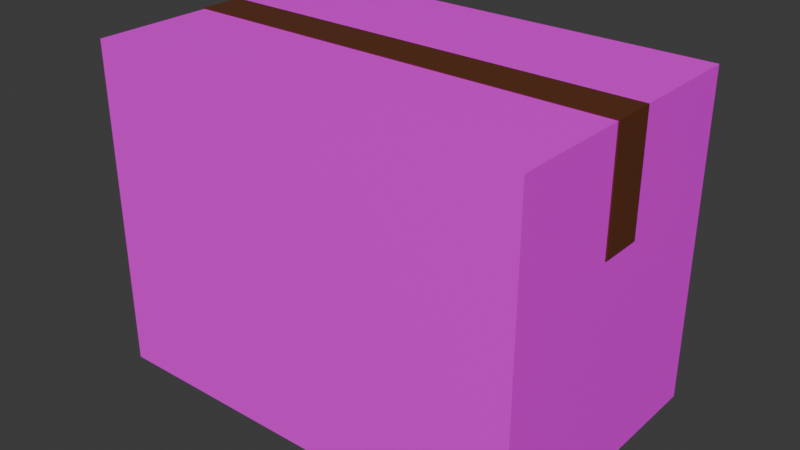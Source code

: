 # Source: package.blend  (saved by Blender 5.0.118; exported with 4.5.12 LTS)
import bpy
from mathutils import Matrix  # noqa: F401  (used for matrix-valued properties, if any)

bpy.ops.wm.read_factory_settings(use_empty=True)
scene = bpy.context.scene
scene.name = 'Scene'

# ---- collections
col_box_001 = bpy.data.collections.new('box.001'); scene.collection.children.link(col_box_001)

# ---- images (referenced by path relative to the original .blend; pixels are not part of the script)
import os
ASSET_DIR = os.environ.get("B2B_ASSET_DIR", "")  # directory of the original .blend (textures are referenced by path, not embedded)
HERE = os.path.dirname(os.path.abspath(__file__))  # packed textures are extracted next to this script under _unpacked/

def load_image(name, relpath, width, height, colorspace="sRGB"):
    """Load a texture the original file referenced (path relative to the .blend, or extracted next to this script)."""
    p = next((c for c in (os.path.join(HERE, relpath), os.path.join(ASSET_DIR, relpath)) if relpath and os.path.exists(c)), "")
    if p:
        img = bpy.data.images.load(p, check_existing=True)
        img.name = name
    else:  # same state as the original file: an image datablock whose file is absent (Cycles renders it pink)
        img = bpy.data.images.new(name, width, height)
        img.source = "FILE"
        img.filepath = "//" + (relpath or name)
    img.colorspace_settings.name = colorspace
    return img
img_package_decals = load_image('package-decals', 'package-decals.png', 1024, 1024, 'sRGB')
img_biggerueds_png = load_image('biggerueds.png', 'biggerueds.png', 1024, 1024, 'sRGB')

# ---- materials (node trees are filled in below, after node groups)
mat_material_001 = bpy.data.materials.new('Material.001')
mat_material_004 = bpy.data.materials.new('Material.004')
mat_material_005 = bpy.data.materials.new('Material.005')

# ---- material node trees
mat_material_001.use_nodes = True; mat_material_001.node_tree.nodes.clear()
_N = mat_material_001.node_tree.nodes; _L = mat_material_001.node_tree.links
n0 = _N.new('ShaderNodeOutputMaterial'); n0.name = 'Material Output'; n0.location = (260, 100)
n1 = _N.new('ShaderNodeTexImage'); n1.name = 'Image Texture'; n1.location = (-934, 418)
n1.image = img_package_decals
n2 = _N.new('ShaderNodeTexCoord'); n2.name = 'Texture Coordinate.001'; n2.location = (-1193, 402)
n3 = _N.new('ShaderNodeBsdfPrincipled'); n3.name = 'Principled BSDF.001'; n3.location = (-433, 592)
_L.new(n2.outputs[2], n1.inputs[0])
_L.new(n1.outputs[0], n3.inputs[0])
_L.new(n1.outputs[1], n3.inputs[4])
_L.new(n3.outputs[0], n0.inputs[0])
n0.is_active_output = True
mat_material_004.use_nodes = True; mat_material_004.node_tree.nodes.clear()
_N = mat_material_004.node_tree.nodes; _L = mat_material_004.node_tree.links
n0 = _N.new('ShaderNodeOutputMaterial'); n0.name = 'Material Output'; n0.location = (1998, 311)
n1 = _N.new('ShaderNodeTexImage'); n1.name = 'Image Texture.001'; n1.location = (1144, 33)
n1.image = img_biggerueds_png
n2 = _N.new('ShaderNodeBsdfPrincipled'); n2.name = 'Principled BSDF'; n2.location = (1635, 131)
_L.new(n1.outputs[0], n2.inputs[0])
_L.new(n2.outputs[0], n0.inputs[0])
n0.is_active_output = True
mat_material_005.use_nodes = True; mat_material_005.node_tree.nodes.clear()
_N = mat_material_005.node_tree.nodes; _L = mat_material_005.node_tree.links
n0 = _N.new('ShaderNodeBsdfPrincipled'); n0.name = 'Principled BSDF'; n0.location = (-200, 100)
n0.inputs[0].default_value = (0.1255, 0.0339, 0.01025, 1.0)
n0.inputs[2].default_value = 0.312
n1 = _N.new('ShaderNodeOutputMaterial'); n1.name = 'Material Output'; n1.location = (395, 114)
_L.new(n0.outputs[0], n1.inputs[0])
n1.is_active_output = True

# ---- world
world_world = bpy.data.worlds.new('World'); scene.world = world_world
world_world.use_nodes = True; world_world.node_tree.nodes.clear()
_N = world_world.node_tree.nodes; _L = world_world.node_tree.links
n0 = _N.new('ShaderNodeOutputWorld'); n0.name = 'World Output'; n0.location = (200, 100)
n1 = _N.new('ShaderNodeBackground'); n1.name = 'Background'; n1.location = (-200, 100)
n1.inputs[0].default_value = (0.05088, 0.05088, 0.05088, 1.0)
_L.new(n1.outputs[0], n0.inputs[0])
n0.is_active_output = True
world_world.color = (0.05088, 0.05088, 0.05088)
world_world.sun_shadow_jitter_overblur = 0.0

# ---- meshes
me_cube_001 = bpy.data.meshes.new('Cube.001')
me_cube_001.from_pydata([(0.6608, 0.2895, 0.3382), (0.6608, 0.2895, -0.3406), (0.6608, -0.2895, 0.3382), (0.6608, -0.2895, -0.3406), (-0.2494, 0.2895, 0.3382), (-0.2494, 0.2895, -0.3406), (-0.2494, -0.2895, 0.3382), (-0.2494, -0.2895, -0.3406)], [], [(0, 1, 3, 2), (2, 3, 7, 6), (6, 7, 5, 4), (4, 5, 1, 0), (2, 6, 4, 0), (7, 3, 1, 5)])
_uv = me_cube_001.uv_layers.new(name='UVMap')
_uv.uv.foreach_set('vector', [0.3975, 0.0216, 0.3975, 0.2803, 0.1768, 0.2803, 0.1768, 0.0216, 0.0215, 0.9818, 0.02528, 0.6409, 0.4825, 0.6459, 0.4787, 0.9868, 0.8001, 0.3931, 0.8001, 0.6518, 0.5794, 0.6518, 0.5794, 0.3931, 0.02547, 0.642, 0.02547, 0.3011, 0.4827, 0.3011, 0.4827, 0.642, 0.9359, 0.9919, 0.4787, 0.9868, 0.4819, 0.696, 0.9391, 0.7011, 0.5255, 0.02442, 0.9827, 0.02442, 0.9827, 0.3153, 0.5255, 0.3153])
me_cube_001.materials.append(mat_material_001)
me_cube_001.update()
me_cube_002 = bpy.data.meshes.new('Cube.002')
me_cube_002.from_pydata([(0.6608, 0.2895, 0.3382), (0.6608, 0.2895, -0.3406), (0.6608, -0.2895, 0.3382), (0.6608, -0.2895, -0.3406), (-0.2494, 0.2895, 0.3382), (-0.2494, 0.2895, -0.3406), (-0.2494, -0.2895, 0.3382), (-0.2494, -0.2895, -0.3406)], [], [(0, 1, 3, 2), (2, 3, 7, 6), (6, 7, 5, 4), (4, 5, 1, 0), (2, 6, 4, 0), (7, 3, 1, 5)])
_uv = me_cube_002.uv_layers.new(name='UVMap')
_uv.uv.foreach_set('vector', [0.3975, 0.0216, 0.3975, 0.2803, 0.1768, 0.2803, 0.1768, 0.0216, 0.0215, 0.9818, 0.02528, 0.6409, 0.4825, 0.6459, 0.4787, 0.9868, 0.8001, 0.3931, 0.8001, 0.6518, 0.5794, 0.6518, 0.5794, 0.3931, 0.02547, 0.642, 0.02547, 0.3011, 0.4827, 0.3011, 0.4827, 0.642, 0.9359, 0.9919, 0.4787, 0.9868, 0.4819, 0.696, 0.9391, 0.7011, 0.5255, 0.02442, 0.9827, 0.02442, 0.9827, 0.3153, 0.5255, 0.3153])
me_cube_002.materials.append(mat_material_004)
me_cube_002.update()
me_cube_003 = bpy.data.meshes.new('Cube.003')
me_cube_003.from_pydata([(0.1305, -0.07985, 0.3381), (0.1305, -0.07985, 0.34), (0.1305, 0.07985, 0.3381), (0.1305, 0.07985, 0.34), (-0.2494, -0.07985, 0.3381), (-0.2494, -0.07985, 0.34), (-0.2494, 0.07985, 0.3381), (-0.2494, 0.07985, 0.34), (0.6605, 0.07985, 0.3381), (0.6605, -0.07985, 0.3381), (0.6605, -0.07985, 0.34), (0.6605, 0.07985, 0.34), (-0.2517, 0.07985, 0.34), (-0.2517, 0.07985, 0.3381), (-0.2517, -0.07985, 0.3381), (-0.2517, -0.07985, 0.34), (-0.2517, 0.07985, 0.34), (-0.2517, 0.07985, 0.3381), (-0.2517, -0.07985, 0.3381), (-0.2517, -0.07985, 0.34), (-0.2494, -0.07985, 0.1657), (-0.2494, 0.07985, 0.1657), (-0.2517, -0.07985, 0.1657), (-0.2517, 0.07985, 0.1657), (-0.2494, -0.07985, 0.04333), (-0.2494, 0.07985, 0.04333), (-0.2517, -0.07985, 0.04333), (-0.2517, 0.07985, 0.04333), (0.6634, 0.07985, 0.3381), (0.6634, -0.07985, 0.3381), (0.6634, -0.07985, 0.34), (0.6634, 0.07985, 0.34), (0.6605, 0.07985, 0.1723), (0.6605, -0.07985, 0.1723), (0.6634, 0.07985, 0.1723), (0.6634, -0.07985, 0.1723), (0.6605, 0.07985, 0.1027), (0.6605, -0.07985, 0.1027), (0.6634, 0.07985, 0.1027), (0.6634, -0.07985, 0.1027)], [], [(3, 2, 8, 11), (2, 3, 7, 6), (5, 4, 14, 15), (4, 5, 1, 0), (2, 6, 4, 0), (7, 3, 1, 5), (10, 11, 31, 30), (0, 1, 10, 9), (1, 3, 11, 10), (2, 0, 9, 8), (13, 12, 16, 17), (4, 6, 21, 20), (7, 5, 15, 12), (6, 7, 12, 13), (17, 16, 19, 18), (15, 14, 18, 19), (14, 13, 17, 18), (12, 15, 19, 16), (22, 20, 24, 26), (13, 14, 22, 23), (6, 13, 23, 21), (14, 4, 20, 22), (24, 25, 27, 26), (20, 21, 25, 24), (21, 23, 27, 25), (23, 22, 26, 27), (29, 30, 31, 28), (9, 29, 35, 33), (11, 8, 28, 31), (9, 10, 30, 29), (32, 33, 37, 36), (8, 9, 33, 32), (29, 28, 34, 35), (28, 8, 32, 34), (36, 37, 39, 38), (34, 32, 36, 38), (35, 34, 38, 39), (33, 35, 39, 37)])
_uv = me_cube_003.uv_layers.new(name='UVMap')
_uv.uv.foreach_set('vector', [0.8115, 0.9815, 0.8115, 0.981, 0.9705, 0.9822, 0.9705, 0.9828, 0.8115, 0.981, 0.8115, 0.9815, 0.5677, 0.9796, 0.5677, 0.979, 0.5664, 0.9796, 0.5664, 0.979, 0.567, 0.979, 0.567, 0.9796, 0.5664, 0.979, 0.5664, 0.9796, 0.3226, 0.9777, 0.3226, 0.9771, 0.9898, 0.5633, 0.9898, 0.8071, 0.9419, 0.8071, 0.9419, 0.5633, 0.9898, 0.000671, 0.9898, 0.2445, 0.9419, 0.2445, 0.9419, 0.000671, 0.9419, 0.4035, 0.9898, 0.4035, 0.9898, 0.4043, 0.9419, 0.4043, 0.3226, 0.9771, 0.3226, 0.9777, 0.1636, 0.9764, 0.1636, 0.9759, 0.9419, 0.2445, 0.9898, 0.2445, 0.9898, 0.4035, 0.9419, 0.4035, 0.9898, 0.5633, 0.9419, 0.5633, 0.9419, 0.4043, 0.9898, 0.4043, 0.09583, 0.63, 0.09583, 0.63, 0.09583, 0.63, 0.09583, 0.63, 0.09583, 0.63, 0.1437, 0.63, 0.1437, 0.6817, 0.09583, 0.6817, 0.9898, 0.000671, 0.9419, 0.000671, 0.9419, -4.183e-10, 0.9898, 3.199e-09, 0.5677, 0.979, 0.5677, 0.9796, 0.567, 0.9796, 0.567, 0.979, 0.1937, 0.6779, 0.1932, 0.6779, 0.1932, 0.63, 0.1937, 0.63, 0.09583, 0.63, 0.09583, 0.63, 0.09583, 0.63, 0.09583, 0.63, 0.09583, 0.63, 0.09583, 0.63, 0.09583, 0.63, 0.09583, 0.63, 0.09583, 0.63, 0.09583, 0.63, 0.09583, 0.63, 0.09583, 0.63, 0.5674, 0.9273, 0.5668, 0.9273, 0.5671, 0.8906, 0.5677, 0.8906, 0.1437, 0.63, 0.1917, 0.63, 0.1917, 0.6817, 0.1437, 0.6817, 0.5677, 0.979, 0.567, 0.979, 0.5674, 0.9273, 0.5681, 0.9273, 0.567, 0.979, 0.5664, 0.979, 0.5668, 0.9273, 0.5674, 0.9273, 0.1932, 0.63, 0.1932, 0.6779, 0.1925, 0.6779, 0.1925, 0.63, 0.09583, 0.6817, 0.1437, 0.6817, 0.1437, 0.7184, 0.09583, 0.7184, 0.5681, 0.9273, 0.5674, 0.9273, 0.5677, 0.8906, 0.5684, 0.8906, 0.1437, 0.6817, 0.1917, 0.6817, 0.1917, 0.7184, 0.1437, 0.7184, 0.0, 0.6305, 0.0, 0.63, 0.04791, 0.63, 0.04791, 0.6305, 0.1636, 0.9759, 0.1627, 0.9758, 0.1631, 0.9261, 0.164, 0.9261, 0.9705, 0.9828, 0.9705, 0.9822, 0.9713, 0.9822, 0.9713, 0.9828, 0.1636, 0.9759, 0.1636, 0.9764, 0.1627, 0.9764, 0.1627, 0.9758, 0.04791, 0.6797, 0.09583, 0.6797, 0.09583, 0.7771, 0.04791, 0.7771, 0.04791, 0.63, 0.09583, 0.63, 0.09583, 0.6797, 0.04791, 0.6797, 0.0, 0.6305, 0.04791, 0.6305, 0.04791, 0.6803, 0.0, 0.6803, 0.9713, 0.9822, 0.9705, 0.9822, 0.9709, 0.9325, 0.9717, 0.9325, 0.1917, 0.6779, 0.1917, 0.63, 0.1925, 0.63, 0.1925, 0.6779, 0.9717, 0.9325, 0.9709, 0.9325, 0.9717, 0.8351, 0.9725, 0.8351, 0.0, 0.6803, 0.04791, 0.6803, 0.04791, 0.7777, 0.0, 0.7777, 0.164, 0.9261, 0.1631, 0.9261, 0.1639, 0.8287, 0.1647, 0.8287])
me_cube_003.materials.append(mat_material_005)
me_cube_003.update()

# ---- objects
ob_cube_001 = bpy.data.objects.new('Cube.001', me_cube_001)
ob_cube_003 = bpy.data.objects.new('Cube.003', me_cube_002)
ob_cube_002 = bpy.data.objects.new('Cube.002', me_cube_003)

# ---- transforms, parenting, visibility, modifiers, constraints
ob_cube_001.location = (0.0, 0.0, 0.0)
ob_cube_003.location = (0.0, 0.0, 0.0)
ob_cube_003.scale = (0.999, 0.999, 0.999)
ob_cube_002.location = (0.0, 0.0, 0.0)
ob_cube_002.scale = (1.0, 0.5594, 1.0)

# ---- collection membership
scene.collection.objects.link(ob_cube_001)
scene.collection.objects.link(ob_cube_003)
col_box_001.objects.link(ob_cube_002)

# ---- scene / render settings (as saved in the file)
scene.frame_start = 1; scene.frame_end = 250; scene.frame_set(-1)
scene.render.engine = 'CYCLES'
scene.render.bake_bias = 0.0
scene.render.bake_samples = 0
scene.cycles.sampling_pattern = 'TABULATED_SOBOL'
scene.eevee.use_volume_custom_range = False
bpy.context.view_layer.update()

# ---- added for rendering (the .blend has no active camera and no usable light): camera, sun
cam_auto = bpy.data.cameras.new('AutoCamera')
cam_auto.lens = 50.0
cam_auto.sensor_width = 36.0
cam_auto.clip_end = 1000.0
ob_auto_camera = bpy.data.objects.new('AutoCamera', cam_auto)
scene.collection.objects.link(ob_auto_camera)
ob_auto_camera.location = (1.38921, -1.42002, 0.946378)
ob_auto_camera.rotation_euler = (1.09748, -7.21219e-08, 0.694738)
scene.camera = ob_auto_camera
light_auto_sun = bpy.data.lights.new('AutoSun', 'SUN')
light_auto_sun.energy = 3.0
light_auto_sun.angle = 0.0523599
ob_auto_sun = bpy.data.objects.new('AutoSun', light_auto_sun)
scene.collection.objects.link(ob_auto_sun)
ob_auto_sun.rotation_euler = (0.872665, 0.174533, 0.523599)
bpy.context.view_layer.update()
